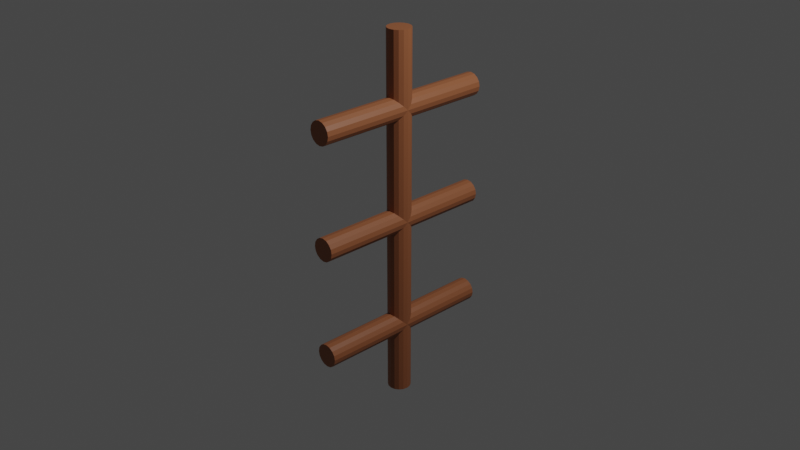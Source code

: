 # Source: fence3.blend  (saved by Blender 2.91.10; exported with 4.5.12 LTS)
import bpy
from mathutils import Matrix  # noqa: F401  (used for matrix-valued properties, if any)

bpy.ops.wm.read_factory_settings(use_empty=True)
scene = bpy.context.scene
scene.name = 'Scene'

# ---- collections
col_collection = bpy.data.collections.new('Collection'); scene.collection.children.link(col_collection)

# ---- materials (node trees are filled in below, after node groups)
mat_material = bpy.data.materials.new('Material')
mat_material.use_transparent_shadow = False

# ---- material node trees
mat_material.use_nodes = True; mat_material.node_tree.nodes.clear()
_N = mat_material.node_tree.nodes; _L = mat_material.node_tree.links
n0 = _N.new('ShaderNodeBsdfPrincipled'); n0.name = 'Principled BSDF'; n0.location = (10, 300)
n0.distribution = 'GGX'
n0.subsurface_method = 'BURLEY'
n0.inputs[0].default_value = (0.326, 0.1108, 0.04413, 1.0)
n0.inputs[3].default_value = 1.45
n0.inputs[27].default_value = (0.0, 0.0, 0.0, 1.0)
n0.inputs[28].default_value = 1.0
n1 = _N.new('ShaderNodeOutputMaterial'); n1.name = 'Material Output'; n1.location = (300, 300)
_L.new(n0.outputs[0], n1.inputs[0])
n1.is_active_output = True

# ---- world
world_world = bpy.data.worlds.new('World'); scene.world = world_world
world_world.use_nodes = True; world_world.node_tree.nodes.clear()
_N = world_world.node_tree.nodes; _L = world_world.node_tree.links
n0 = _N.new('ShaderNodeOutputWorld'); n0.name = 'World Output'; n0.location = (300, 300)
n1 = _N.new('ShaderNodeBackground'); n1.name = 'Background'; n1.location = (10, 300)
n1.inputs[0].default_value = (0.05088, 0.05088, 0.05088, 1.0)
_L.new(n1.outputs[0], n0.inputs[0])
n0.is_active_output = True
world_world.color = (0.05088, 0.05088, 0.05088)
world_world.use_sun_shadow = False
world_world.sun_shadow_jitter_overblur = 0.0

# ---- cameras
cam_camera = bpy.data.cameras.new('Camera')
cam_camera.clip_end = 100.0
cam_camera.ortho_scale = 7.314

# ---- lights
light_light = bpy.data.lights.new('Light', 'POINT')
light_light.transmission_factor = 0.0
light_light.energy = 1000.0
light_light.shadow_soft_size = 0.1
light_light.shadow_maximum_resolution = 0.006
light_light.use_absolute_resolution = True

# ---- meshes
me_cylinder = bpy.data.meshes.new('Cylinder')
me_cylinder.from_pydata([(0.0, 0.25, -2.0), (0.0, 0.25, 2.0), (0.09567, 0.231, -2.0), (0.09567, 0.231, 2.0), (0.1768, 0.1768, -2.0), (0.1768, 0.1768, 2.0), (0.231, 0.09567, -2.0), (0.231, 0.09567, 2.0), (0.25, -1.093e-08, -2.0), (0.25, -1.093e-08, 2.0), (0.231, -0.09567, -2.0), (0.231, -0.09567, 2.0), (0.1768, -0.1768, -2.0), (0.1768, -0.1768, 2.0), (0.09567, -0.231, -2.0), (0.09567, -0.231, 2.0), (3.775e-08, -0.25, -2.0), (3.775e-08, -0.25, 2.0), (-0.09567, -0.231, -2.0), (-0.09567, -0.231, 2.0), (-0.1768, -0.1768, -2.0), (-0.1768, -0.1768, 2.0), (-0.231, -0.09567, -2.0), (-0.231, -0.09567, 2.0), (-0.25, 2.981e-09, -2.0), (-0.25, 2.981e-09, 2.0), (-0.231, 0.09567, -2.0), (-0.231, 0.09567, 2.0), (-0.1768, 0.1768, -2.0), (-0.1768, 0.1768, 2.0), (-0.09567, 0.231, -2.0), (-0.09567, 0.231, 2.0)], [], [(0, 1, 3, 2), (2, 3, 5, 4), (4, 5, 7, 6), (6, 7, 9, 8), (8, 9, 11, 10), (10, 11, 13, 12), (12, 13, 15, 14), (14, 15, 17, 16), (16, 17, 19, 18), (18, 19, 21, 20), (20, 21, 23, 22), (22, 23, 25, 24), (24, 25, 27, 26), (26, 27, 29, 28), (3, 1, 31, 29, 27, 25, 23, 21, 19, 17, 15, 13, 11, 9, 7, 5), (28, 29, 31, 30), (30, 31, 1, 0), (0, 2, 4, 6, 8, 10, 12, 14, 16, 18, 20, 22, 24, 26, 28, 30)])
_uv = me_cylinder.uv_layers.new(name='UVMap')
_uv.uv.foreach_set('vector', [1.0, 0.5, 1.0, 1.0, 0.9375, 1.0, 0.9375, 0.5, 0.9375, 0.5, 0.9375, 1.0, 0.875, 1.0, 0.875, 0.5, 0.875, 0.5, 0.875, 1.0, 0.8125, 1.0, 0.8125, 0.5, 0.8125, 0.5, 0.8125, 1.0, 0.75, 1.0, 0.75, 0.5, 0.75, 0.5, 0.75, 1.0, 0.6875, 1.0, 0.6875, 0.5, 0.6875, 0.5, 0.6875, 1.0, 0.625, 1.0, 0.625, 0.5, 0.625, 0.5, 0.625, 1.0, 0.5625, 1.0, 0.5625, 0.5, 0.5625, 0.5, 0.5625, 1.0, 0.5, 1.0, 0.5, 0.5, 0.5, 0.5, 0.5, 1.0, 0.4375, 1.0, 0.4375, 0.5, 0.4375, 0.5, 0.4375, 1.0, 0.375, 1.0, 0.375, 0.5, 0.375, 0.5, 0.375, 1.0, 0.3125, 1.0, 0.3125, 0.5, 0.3125, 0.5, 0.3125, 1.0, 0.25, 1.0, 0.25, 0.5, 0.25, 0.5, 0.25, 1.0, 0.1875, 1.0, 0.1875, 0.5, 0.1875, 0.5, 0.1875, 1.0, 0.125, 1.0, 0.125, 0.5, 0.3418, 0.4717, 0.25, 0.49, 0.1582, 0.4717, 0.08029, 0.4197, 0.02827, 0.3418, 0.01, 0.25, 0.02827, 0.1582, 0.08029, 0.08029, 0.1582, 0.02827, 0.25, 0.01, 0.3418, 0.02827, 0.4197, 0.08029, 0.4717, 0.1582, 0.49, 0.25, 0.4717, 0.3418, 0.4197, 0.4197, 0.125, 0.5, 0.125, 1.0, 0.0625, 1.0, 0.0625, 0.5, 0.0625, 0.5, 0.0625, 1.0, 0.0, 1.0, 0.0, 0.5, 0.75, 0.49, 0.8418, 0.4717, 0.9197, 0.4197, 0.9717, 0.3418, 0.99, 0.25, 0.9717, 0.1582, 0.9197, 0.08029, 0.8418, 0.02827, 0.75, 0.01, 0.6582, 0.02827, 0.5803, 0.08029, 0.5283, 0.1582, 0.51, 0.25, 0.5283, 0.3418, 0.5803, 0.4197, 0.6582, 0.4717])
me_cylinder.materials.append(mat_material)
me_cylinder.use_remesh_fix_poles = True
me_cylinder.use_remesh_preserve_attributes = False
me_cylinder.use_mirror_vertex_groups = False
me_cylinder.update()
me_cylinder_001 = bpy.data.meshes.new('Cylinder.001')
me_cylinder_001.from_pydata([(0.0, 0.25, -2.0), (0.0, 0.25, 2.0), (0.09567, 0.231, -2.0), (0.09567, 0.231, 2.0), (0.1768, 0.1768, -2.0), (0.1768, 0.1768, 2.0), (0.231, 0.09567, -2.0), (0.231, 0.09567, 2.0), (0.25, -1.093e-08, -2.0), (0.25, -1.093e-08, 2.0), (0.231, -0.09567, -2.0), (0.231, -0.09567, 2.0), (0.1768, -0.1768, -2.0), (0.1768, -0.1768, 2.0), (0.09567, -0.231, -2.0), (0.09567, -0.231, 2.0), (3.775e-08, -0.25, -2.0), (3.775e-08, -0.25, 2.0), (-0.09567, -0.231, -2.0), (-0.09567, -0.231, 2.0), (-0.1768, -0.1768, -2.0), (-0.1768, -0.1768, 2.0), (-0.231, -0.09567, -2.0), (-0.231, -0.09567, 2.0), (-0.25, 2.981e-09, -2.0), (-0.25, 2.981e-09, 2.0), (-0.231, 0.09567, -2.0), (-0.231, 0.09567, 2.0), (-0.1768, 0.1768, -2.0), (-0.1768, 0.1768, 2.0), (-0.09567, 0.231, -2.0), (-0.09567, 0.231, 2.0)], [], [(0, 1, 3, 2), (2, 3, 5, 4), (4, 5, 7, 6), (6, 7, 9, 8), (8, 9, 11, 10), (10, 11, 13, 12), (12, 13, 15, 14), (14, 15, 17, 16), (16, 17, 19, 18), (18, 19, 21, 20), (20, 21, 23, 22), (22, 23, 25, 24), (24, 25, 27, 26), (26, 27, 29, 28), (3, 1, 31, 29, 27, 25, 23, 21, 19, 17, 15, 13, 11, 9, 7, 5), (28, 29, 31, 30), (30, 31, 1, 0), (0, 2, 4, 6, 8, 10, 12, 14, 16, 18, 20, 22, 24, 26, 28, 30)])
_uv = me_cylinder_001.uv_layers.new(name='UVMap')
_uv.uv.foreach_set('vector', [1.0, 0.5, 1.0, 1.0, 0.9375, 1.0, 0.9375, 0.5, 0.9375, 0.5, 0.9375, 1.0, 0.875, 1.0, 0.875, 0.5, 0.875, 0.5, 0.875, 1.0, 0.8125, 1.0, 0.8125, 0.5, 0.8125, 0.5, 0.8125, 1.0, 0.75, 1.0, 0.75, 0.5, 0.75, 0.5, 0.75, 1.0, 0.6875, 1.0, 0.6875, 0.5, 0.6875, 0.5, 0.6875, 1.0, 0.625, 1.0, 0.625, 0.5, 0.625, 0.5, 0.625, 1.0, 0.5625, 1.0, 0.5625, 0.5, 0.5625, 0.5, 0.5625, 1.0, 0.5, 1.0, 0.5, 0.5, 0.5, 0.5, 0.5, 1.0, 0.4375, 1.0, 0.4375, 0.5, 0.4375, 0.5, 0.4375, 1.0, 0.375, 1.0, 0.375, 0.5, 0.375, 0.5, 0.375, 1.0, 0.3125, 1.0, 0.3125, 0.5, 0.3125, 0.5, 0.3125, 1.0, 0.25, 1.0, 0.25, 0.5, 0.25, 0.5, 0.25, 1.0, 0.1875, 1.0, 0.1875, 0.5, 0.1875, 0.5, 0.1875, 1.0, 0.125, 1.0, 0.125, 0.5, 0.3418, 0.4717, 0.25, 0.49, 0.1582, 0.4717, 0.08029, 0.4197, 0.02827, 0.3418, 0.01, 0.25, 0.02827, 0.1582, 0.08029, 0.08029, 0.1582, 0.02827, 0.25, 0.01, 0.3418, 0.02827, 0.4197, 0.08029, 0.4717, 0.1582, 0.49, 0.25, 0.4717, 0.3418, 0.4197, 0.4197, 0.125, 0.5, 0.125, 1.0, 0.0625, 1.0, 0.0625, 0.5, 0.0625, 0.5, 0.0625, 1.0, 0.0, 1.0, 0.0, 0.5, 0.75, 0.49, 0.8418, 0.4717, 0.9197, 0.4197, 0.9717, 0.3418, 0.99, 0.25, 0.9717, 0.1582, 0.9197, 0.08029, 0.8418, 0.02827, 0.75, 0.01, 0.6582, 0.02827, 0.5803, 0.08029, 0.5283, 0.1582, 0.51, 0.25, 0.5283, 0.3418, 0.5803, 0.4197, 0.6582, 0.4717])
me_cylinder_001.materials.append(mat_material)
me_cylinder_001.use_remesh_fix_poles = True
me_cylinder_001.use_remesh_preserve_attributes = False
me_cylinder_001.use_mirror_vertex_groups = False
me_cylinder_001.update()
me_cylinder_002 = bpy.data.meshes.new('Cylinder.002')
me_cylinder_002.from_pydata([(0.0, 0.25, -2.0), (0.0, 0.25, 2.0), (0.09567, 0.231, -2.0), (0.09567, 0.231, 2.0), (0.1768, 0.1768, -2.0), (0.1768, 0.1768, 2.0), (0.231, 0.09567, -2.0), (0.231, 0.09567, 2.0), (0.25, -1.093e-08, -2.0), (0.25, -1.093e-08, 2.0), (0.231, -0.09567, -2.0), (0.231, -0.09567, 2.0), (0.1768, -0.1768, -2.0), (0.1768, -0.1768, 2.0), (0.09567, -0.231, -2.0), (0.09567, -0.231, 2.0), (3.775e-08, -0.25, -2.0), (3.775e-08, -0.25, 2.0), (-0.09567, -0.231, -2.0), (-0.09567, -0.231, 2.0), (-0.1768, -0.1768, -2.0), (-0.1768, -0.1768, 2.0), (-0.231, -0.09567, -2.0), (-0.231, -0.09567, 2.0), (-0.25, 2.981e-09, -2.0), (-0.25, 2.981e-09, 2.0), (-0.231, 0.09567, -2.0), (-0.231, 0.09567, 2.0), (-0.1768, 0.1768, -2.0), (-0.1768, 0.1768, 2.0), (-0.09567, 0.231, -2.0), (-0.09567, 0.231, 2.0)], [], [(0, 1, 3, 2), (2, 3, 5, 4), (4, 5, 7, 6), (6, 7, 9, 8), (8, 9, 11, 10), (10, 11, 13, 12), (12, 13, 15, 14), (14, 15, 17, 16), (16, 17, 19, 18), (18, 19, 21, 20), (20, 21, 23, 22), (22, 23, 25, 24), (24, 25, 27, 26), (26, 27, 29, 28), (3, 1, 31, 29, 27, 25, 23, 21, 19, 17, 15, 13, 11, 9, 7, 5), (28, 29, 31, 30), (30, 31, 1, 0), (0, 2, 4, 6, 8, 10, 12, 14, 16, 18, 20, 22, 24, 26, 28, 30)])
_uv = me_cylinder_002.uv_layers.new(name='UVMap')
_uv.uv.foreach_set('vector', [1.0, 0.5, 1.0, 1.0, 0.9375, 1.0, 0.9375, 0.5, 0.9375, 0.5, 0.9375, 1.0, 0.875, 1.0, 0.875, 0.5, 0.875, 0.5, 0.875, 1.0, 0.8125, 1.0, 0.8125, 0.5, 0.8125, 0.5, 0.8125, 1.0, 0.75, 1.0, 0.75, 0.5, 0.75, 0.5, 0.75, 1.0, 0.6875, 1.0, 0.6875, 0.5, 0.6875, 0.5, 0.6875, 1.0, 0.625, 1.0, 0.625, 0.5, 0.625, 0.5, 0.625, 1.0, 0.5625, 1.0, 0.5625, 0.5, 0.5625, 0.5, 0.5625, 1.0, 0.5, 1.0, 0.5, 0.5, 0.5, 0.5, 0.5, 1.0, 0.4375, 1.0, 0.4375, 0.5, 0.4375, 0.5, 0.4375, 1.0, 0.375, 1.0, 0.375, 0.5, 0.375, 0.5, 0.375, 1.0, 0.3125, 1.0, 0.3125, 0.5, 0.3125, 0.5, 0.3125, 1.0, 0.25, 1.0, 0.25, 0.5, 0.25, 0.5, 0.25, 1.0, 0.1875, 1.0, 0.1875, 0.5, 0.1875, 0.5, 0.1875, 1.0, 0.125, 1.0, 0.125, 0.5, 0.3418, 0.4717, 0.25, 0.49, 0.1582, 0.4717, 0.08029, 0.4197, 0.02827, 0.3418, 0.01, 0.25, 0.02827, 0.1582, 0.08029, 0.08029, 0.1582, 0.02827, 0.25, 0.01, 0.3418, 0.02827, 0.4197, 0.08029, 0.4717, 0.1582, 0.49, 0.25, 0.4717, 0.3418, 0.4197, 0.4197, 0.125, 0.5, 0.125, 1.0, 0.0625, 1.0, 0.0625, 0.5, 0.0625, 0.5, 0.0625, 1.0, 0.0, 1.0, 0.0, 0.5, 0.75, 0.49, 0.8418, 0.4717, 0.9197, 0.4197, 0.9717, 0.3418, 0.99, 0.25, 0.9717, 0.1582, 0.9197, 0.08029, 0.8418, 0.02827, 0.75, 0.01, 0.6582, 0.02827, 0.5803, 0.08029, 0.5283, 0.1582, 0.51, 0.25, 0.5283, 0.3418, 0.5803, 0.4197, 0.6582, 0.4717])
me_cylinder_002.materials.append(mat_material)
me_cylinder_002.use_remesh_fix_poles = True
me_cylinder_002.use_remesh_preserve_attributes = False
me_cylinder_002.use_mirror_vertex_groups = False
me_cylinder_002.update()
me_cylinder_003 = bpy.data.meshes.new('Cylinder.003')
me_cylinder_003.from_pydata([(0.0, 0.25, -2.0), (0.0, 0.25, 2.0), (0.09567, 0.231, -2.0), (0.09567, 0.231, 2.0), (0.1768, 0.1768, -2.0), (0.1768, 0.1768, 2.0), (0.231, 0.09567, -2.0), (0.231, 0.09567, 2.0), (0.25, -1.093e-08, -2.0), (0.25, -1.093e-08, 2.0), (0.231, -0.09567, -2.0), (0.231, -0.09567, 2.0), (0.1768, -0.1768, -2.0), (0.1768, -0.1768, 2.0), (0.09567, -0.231, -2.0), (0.09567, -0.231, 2.0), (3.775e-08, -0.25, -2.0), (3.775e-08, -0.25, 2.0), (-0.09567, -0.231, -2.0), (-0.09567, -0.231, 2.0), (-0.1768, -0.1768, -2.0), (-0.1768, -0.1768, 2.0), (-0.231, -0.09567, -2.0), (-0.231, -0.09567, 2.0), (-0.25, 2.981e-09, -2.0), (-0.25, 2.981e-09, 2.0), (-0.231, 0.09567, -2.0), (-0.231, 0.09567, 2.0), (-0.1768, 0.1768, -2.0), (-0.1768, 0.1768, 2.0), (-0.09567, 0.231, -2.0), (-0.09567, 0.231, 2.0)], [], [(0, 1, 3, 2), (2, 3, 5, 4), (4, 5, 7, 6), (6, 7, 9, 8), (8, 9, 11, 10), (10, 11, 13, 12), (12, 13, 15, 14), (14, 15, 17, 16), (16, 17, 19, 18), (18, 19, 21, 20), (20, 21, 23, 22), (22, 23, 25, 24), (24, 25, 27, 26), (26, 27, 29, 28), (3, 1, 31, 29, 27, 25, 23, 21, 19, 17, 15, 13, 11, 9, 7, 5), (28, 29, 31, 30), (30, 31, 1, 0), (0, 2, 4, 6, 8, 10, 12, 14, 16, 18, 20, 22, 24, 26, 28, 30)])
_uv = me_cylinder_003.uv_layers.new(name='UVMap')
_uv.uv.foreach_set('vector', [1.0, 0.5, 1.0, 1.0, 0.9375, 1.0, 0.9375, 0.5, 0.9375, 0.5, 0.9375, 1.0, 0.875, 1.0, 0.875, 0.5, 0.875, 0.5, 0.875, 1.0, 0.8125, 1.0, 0.8125, 0.5, 0.8125, 0.5, 0.8125, 1.0, 0.75, 1.0, 0.75, 0.5, 0.75, 0.5, 0.75, 1.0, 0.6875, 1.0, 0.6875, 0.5, 0.6875, 0.5, 0.6875, 1.0, 0.625, 1.0, 0.625, 0.5, 0.625, 0.5, 0.625, 1.0, 0.5625, 1.0, 0.5625, 0.5, 0.5625, 0.5, 0.5625, 1.0, 0.5, 1.0, 0.5, 0.5, 0.5, 0.5, 0.5, 1.0, 0.4375, 1.0, 0.4375, 0.5, 0.4375, 0.5, 0.4375, 1.0, 0.375, 1.0, 0.375, 0.5, 0.375, 0.5, 0.375, 1.0, 0.3125, 1.0, 0.3125, 0.5, 0.3125, 0.5, 0.3125, 1.0, 0.25, 1.0, 0.25, 0.5, 0.25, 0.5, 0.25, 1.0, 0.1875, 1.0, 0.1875, 0.5, 0.1875, 0.5, 0.1875, 1.0, 0.125, 1.0, 0.125, 0.5, 0.3418, 0.4717, 0.25, 0.49, 0.1582, 0.4717, 0.08029, 0.4197, 0.02827, 0.3418, 0.01, 0.25, 0.02827, 0.1582, 0.08029, 0.08029, 0.1582, 0.02827, 0.25, 0.01, 0.3418, 0.02827, 0.4197, 0.08029, 0.4717, 0.1582, 0.49, 0.25, 0.4717, 0.3418, 0.4197, 0.4197, 0.125, 0.5, 0.125, 1.0, 0.0625, 1.0, 0.0625, 0.5, 0.0625, 0.5, 0.0625, 1.0, 0.0, 1.0, 0.0, 0.5, 0.75, 0.49, 0.8418, 0.4717, 0.9197, 0.4197, 0.9717, 0.3418, 0.99, 0.25, 0.9717, 0.1582, 0.9197, 0.08029, 0.8418, 0.02827, 0.75, 0.01, 0.6582, 0.02827, 0.5803, 0.08029, 0.5283, 0.1582, 0.51, 0.25, 0.5283, 0.3418, 0.5803, 0.4197, 0.6582, 0.4717])
me_cylinder_003.materials.append(mat_material)
me_cylinder_003.use_remesh_fix_poles = True
me_cylinder_003.use_remesh_preserve_attributes = False
me_cylinder_003.use_mirror_vertex_groups = False
me_cylinder_003.update()

# ---- objects
ob_light = bpy.data.objects.new('Light', light_light)
ob_camera = bpy.data.objects.new('Camera', cam_camera)
ob_cylinder = bpy.data.objects.new('Cylinder', me_cylinder)
ob_cylinder_001 = bpy.data.objects.new('Cylinder.001', me_cylinder_001)
ob_cylinder_002 = bpy.data.objects.new('Cylinder.002', me_cylinder_002)
ob_cylinder_003 = bpy.data.objects.new('Cylinder.003', me_cylinder_003)

# ---- transforms, parenting, visibility, modifiers, constraints
ob_light.location = (4.076, 1.005, 5.904)
ob_light.rotation_euler = (0.6503, 0.05522, 1.866)
ob_light.lock_rotations_4d = False
ob_light.empty_display_type = 'ARROWS'
ob_light.color = (0.0, 0.0, 0.0, 0.0)
ob_light.lineart.crease_threshold = 0.0
ob_camera.location = (7.359, -6.926, 4.958)
ob_camera.rotation_euler = (1.109, 0.0, 0.8149)
ob_camera.lock_rotations_4d = False
ob_camera.empty_display_type = 'ARROWS'
ob_camera.color = (0.0, 0.0, 0.0, 0.0)
ob_camera.display_type = 'WIRE'
ob_camera.lineart.crease_threshold = 0.0
ob_cylinder.location = (0.0, 0.0, 0.0)
ob_cylinder.scale = (0.5, 0.5, 1.0)
ob_cylinder.lineart.crease_threshold = 0.0
ob_cylinder_001.location = (0.0, 0.0, 1.2)
ob_cylinder_001.rotation_euler = (-1.571, -0.0, 0.0)
ob_cylinder_001.scale = (0.5, 0.5, 0.5)
ob_cylinder_001.lineart.crease_threshold = 0.0
ob_cylinder_002.location = (0.0, 0.0, 0.0)
ob_cylinder_002.rotation_euler = (-1.571, -0.0, 0.0)
ob_cylinder_002.scale = (0.5, 0.5, 0.5)
ob_cylinder_002.lineart.crease_threshold = 0.0
ob_cylinder_003.location = (0.0, 0.0, -1.2)
ob_cylinder_003.rotation_euler = (-1.571, -0.0, 0.0)
ob_cylinder_003.scale = (0.5, 0.5, 0.5)
ob_cylinder_003.lineart.crease_threshold = 0.0

# ---- collection membership
col_collection.objects.link(ob_light)
col_collection.objects.link(ob_camera)
col_collection.objects.link(ob_cylinder)
col_collection.objects.link(ob_cylinder_001)
col_collection.objects.link(ob_cylinder_002)
col_collection.objects.link(ob_cylinder_003)

# ---- scene / render settings (as saved in the file)
scene.camera = ob_camera
scene.frame_start = 1; scene.frame_end = 250; scene.frame_set(1)
scene.render.engine = 'BLENDER_EEVEE_NEXT'
scene.cycles.use_denoising = False
scene.cycles.samples = 128
scene.cycles.sampling_pattern = 'TABULATED_SOBOL'
scene.cycles.use_adaptive_sampling = False
scene.cycles.use_light_tree = False
scene.view_settings.view_transform = 'Filmic'
bpy.context.view_layer.update()
